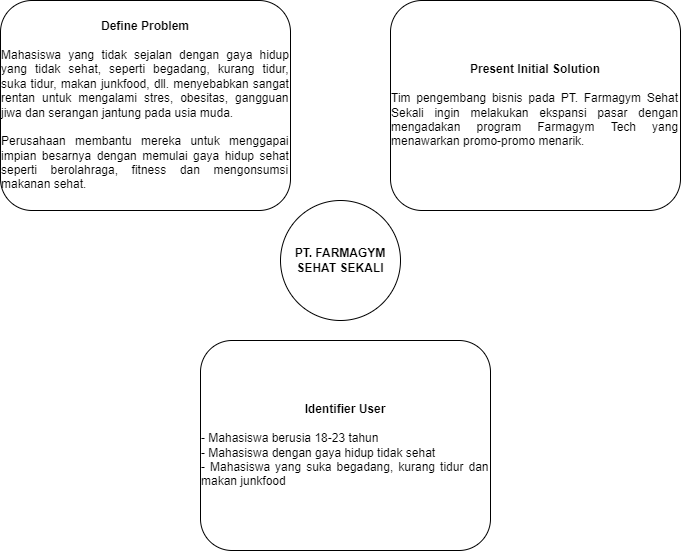

The diagram above was exported from draw.io. Its source (the exported page's mxGraphModel, read from the mxfile embedded in the PNG):
<mxGraphModel dx="1038" dy="588" grid="1" gridSize="10" guides="1" tooltips="1" connect="1" arrows="1" fold="1" page="1" pageScale="1" pageWidth="850" pageHeight="1100" math="0" shadow="0">
  <root>
    <mxCell id="0" />
    <mxCell id="1" parent="0" />
    <mxCell id="4gDAzXZpFjzzr02yZzSB-3" value="&lt;b&gt;Define Problem&lt;/b&gt;&lt;br&gt;&lt;br&gt;&lt;div style=&quot;text-align: justify;&quot;&gt;&lt;span style=&quot;background-color: initial;&quot;&gt;Mahasiswa yang tidak sejalan dengan gaya hidup yang tidak sehat, seperti begadang, kurang tidur, suka tidur, makan junkfood, dll. menyebabkan sangat rentan untuk mengalami stres, obesitas, gangguan jiwa dan serangan jantung pada usia muda.&lt;/span&gt;&lt;/div&gt;&lt;div style=&quot;text-align: justify;&quot;&gt;&lt;span style=&quot;background-color: initial;&quot;&gt;&lt;br&gt;&lt;/span&gt;&lt;/div&gt;&lt;div style=&quot;text-align: justify;&quot;&gt;Perusahaan membantu mereka untuk menggapai impian besarnya dengan memulai gaya hidup sehat seperti berolahraga, fitness dan mengonsumsi makanan sehat.&lt;/div&gt;" style="rounded=1;whiteSpace=wrap;html=1;" vertex="1" parent="1">
      <mxGeometry x="40" y="40" width="290" height="210" as="geometry" />
    </mxCell>
    <mxCell id="4gDAzXZpFjzzr02yZzSB-4" value="&lt;b&gt;PT. FARMAGYM SEHAT SEKALI&lt;/b&gt;" style="ellipse;whiteSpace=wrap;html=1;aspect=fixed;rounded=1;" vertex="1" parent="1">
      <mxGeometry x="320" y="240" width="120" height="120" as="geometry" />
    </mxCell>
    <mxCell id="4gDAzXZpFjzzr02yZzSB-5" value="&lt;b&gt;Present Initial Solution&lt;/b&gt;&lt;br&gt;&lt;br&gt;&lt;div style=&quot;text-align: justify;&quot;&gt;&lt;span style=&quot;background-color: initial;&quot;&gt;Tim pengembang bisnis pada PT. Farmagym Sehat Sekali ingin melakukan ekspansi pasar dengan mengadakan program Farmagym Tech yang menawarkan promo-promo menarik.&lt;/span&gt;&lt;/div&gt;" style="rounded=1;whiteSpace=wrap;html=1;" vertex="1" parent="1">
      <mxGeometry x="430" y="40" width="290" height="210" as="geometry" />
    </mxCell>
    <mxCell id="4gDAzXZpFjzzr02yZzSB-6" value="&lt;b&gt;Identifier User&lt;/b&gt;&lt;br&gt;&lt;br&gt;&lt;div style=&quot;text-align: justify;&quot;&gt;- Mahasiswa berusia 18-23 tahun&lt;/div&gt;&lt;div style=&quot;text-align: justify;&quot;&gt;- Mahasiswa dengan gaya hidup tidak sehat&lt;/div&gt;&lt;div style=&quot;text-align: justify;&quot;&gt;- Mahasiswa yang suka begadang, kurang tidur dan makan junkfood&lt;/div&gt;" style="rounded=1;whiteSpace=wrap;html=1;" vertex="1" parent="1">
      <mxGeometry x="240" y="380" width="290" height="210" as="geometry" />
    </mxCell>
  </root>
</mxGraphModel>